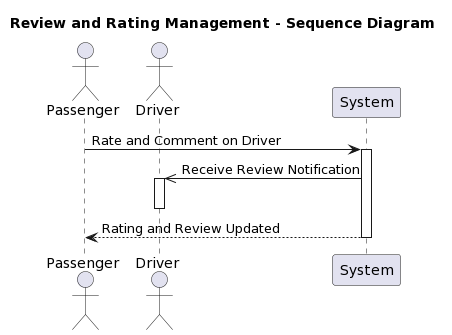

The diagram above was rendered by PlantUML. Its source (embedded in the PNG):
@startuml
title "Review and Rating Management - Sequence Diagram"

actor Passenger as User
actor Driver

User -> System: Rate and Comment on Driver
activate System
System ->> Driver: Receive Review Notification
activate Driver
deactivate Driver
System --> User: Rating and Review Updated
deactivate System
@enduml